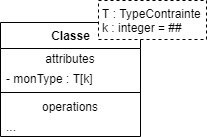

The diagram above was exported from draw.io. Its source (the exported page's mxGraphModel, read from the mxfile embedded in the PNG):
<mxGraphModel dx="1023" dy="635" grid="0" gridSize="10" guides="1" tooltips="1" connect="1" arrows="1" fold="1" page="1" pageScale="1" pageWidth="1100" pageHeight="850" math="0" shadow="0">
  <root>
    <mxCell id="ls6oC_uy6eFw6oWPUQvw-0" />
    <mxCell id="ls6oC_uy6eFw6oWPUQvw-1" parent="ls6oC_uy6eFw6oWPUQvw-0" />
    <mxCell id="ls6oC_uy6eFw6oWPUQvw-2" value="&lt;b&gt;Classe&lt;/b&gt;" style="swimlane;fontStyle=0;align=center;verticalAlign=top;childLayout=stackLayout;horizontal=1;startSize=26;horizontalStack=0;resizeParent=1;resizeParentMax=0;resizeLast=0;collapsible=0;marginBottom=0;html=1;" vertex="1" parent="ls6oC_uy6eFw6oWPUQvw-1">
      <mxGeometry x="352" y="435" width="140" height="114" as="geometry" />
    </mxCell>
    <mxCell id="ls6oC_uy6eFw6oWPUQvw-3" value="attributes" style="text;html=1;strokeColor=none;fillColor=none;align=center;verticalAlign=middle;spacingLeft=4;spacingRight=4;overflow=hidden;rotatable=0;points=[[0,0.5],[1,0.5]];portConstraint=eastwest;" vertex="1" parent="ls6oC_uy6eFw6oWPUQvw-2">
      <mxGeometry y="26" width="140" height="20" as="geometry" />
    </mxCell>
    <mxCell id="ls6oC_uy6eFw6oWPUQvw-4" value="- monType : T[k]" style="text;html=1;strokeColor=none;fillColor=none;align=left;verticalAlign=middle;spacingLeft=4;spacingRight=4;overflow=hidden;rotatable=0;points=[[0,0.5],[1,0.5]];portConstraint=eastwest;" vertex="1" parent="ls6oC_uy6eFw6oWPUQvw-2">
      <mxGeometry y="46" width="140" height="20" as="geometry" />
    </mxCell>
    <mxCell id="ls6oC_uy6eFw6oWPUQvw-7" value="" style="line;strokeWidth=1;fillColor=none;align=left;verticalAlign=middle;spacingTop=-1;spacingLeft=3;spacingRight=3;rotatable=0;labelPosition=right;points=[];portConstraint=eastwest;" vertex="1" parent="ls6oC_uy6eFw6oWPUQvw-2">
      <mxGeometry y="66" width="140" height="8" as="geometry" />
    </mxCell>
    <mxCell id="ls6oC_uy6eFw6oWPUQvw-8" value="operations" style="text;html=1;strokeColor=none;fillColor=none;align=center;verticalAlign=middle;spacingLeft=4;spacingRight=4;overflow=hidden;rotatable=0;points=[[0,0.5],[1,0.5]];portConstraint=eastwest;" vertex="1" parent="ls6oC_uy6eFw6oWPUQvw-2">
      <mxGeometry y="74" width="140" height="20" as="geometry" />
    </mxCell>
    <mxCell id="ls6oC_uy6eFw6oWPUQvw-9" value="..." style="text;html=1;strokeColor=none;fillColor=none;align=left;verticalAlign=middle;spacingLeft=4;spacingRight=4;overflow=hidden;rotatable=0;points=[[0,0.5],[1,0.5]];portConstraint=eastwest;" vertex="1" parent="ls6oC_uy6eFw6oWPUQvw-2">
      <mxGeometry y="94" width="140" height="20" as="geometry" />
    </mxCell>
    <mxCell id="ls6oC_uy6eFw6oWPUQvw-11" value="T : TypeContrainte&lt;br&gt;k : integer = ##" style="shape=partialRectangle;html=1;top=1;align=left;dashed=1;spacingLeft=2;" vertex="1" parent="ls6oC_uy6eFw6oWPUQvw-1">
      <mxGeometry x="450" y="413" width="108" height="39" as="geometry" />
    </mxCell>
  </root>
</mxGraphModel>